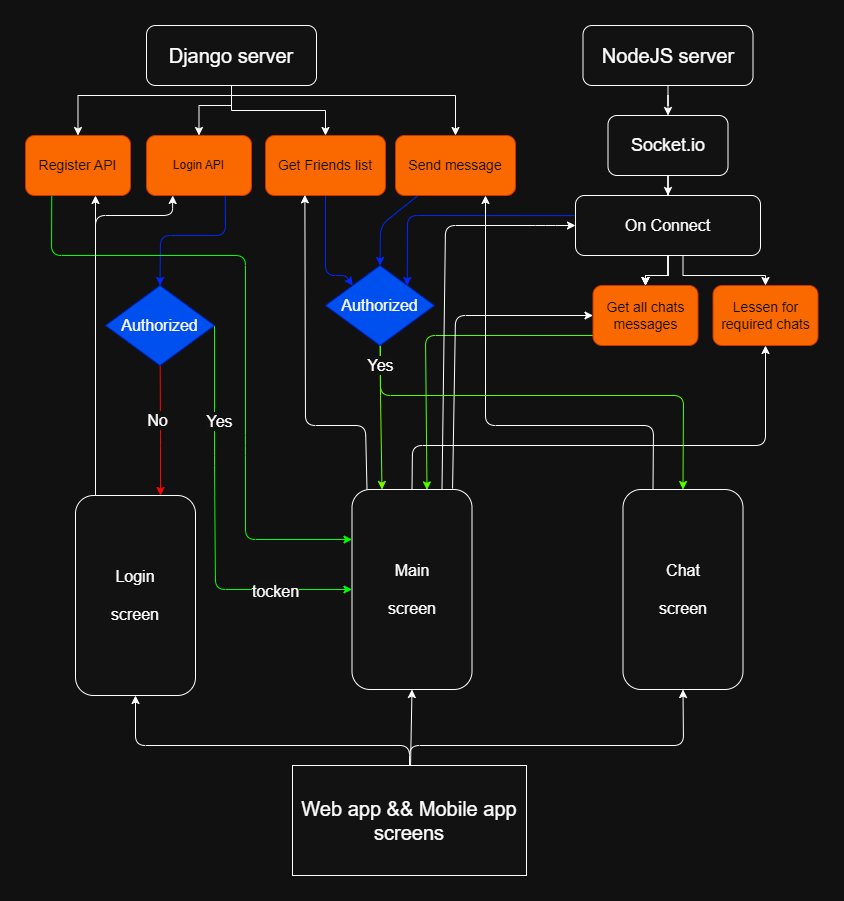

The diagram above was exported from draw.io. Its source (the exported page's mxGraphModel, read from the mxfile embedded in the PNG):
<mxGraphModel dx="1092" dy="532" grid="1" gridSize="10" guides="1" tooltips="1" connect="1" arrows="1" fold="1" page="1" pageScale="1" pageWidth="827" pageHeight="1169" background="#111111" math="0" shadow="0">
  <root>
    <mxCell id="0" />
    <mxCell id="1" parent="0" />
    <mxCell id="haIjlSL-TeuXJfSA7IBT-4" value="" style="edgeStyle=orthogonalEdgeStyle;rounded=0;orthogonalLoop=1;jettySize=auto;html=1;" parent="1" source="haIjlSL-TeuXJfSA7IBT-1" target="haIjlSL-TeuXJfSA7IBT-3" edge="1">
      <mxGeometry relative="1" as="geometry" />
    </mxCell>
    <mxCell id="haIjlSL-TeuXJfSA7IBT-1" value="&lt;font style=&quot;font-size: 20px;&quot;&gt;NodeJS server&lt;/font&gt;" style="rounded=1;whiteSpace=wrap;html=1;" parent="1" vertex="1">
      <mxGeometry x="587.5" y="20" width="170" height="60" as="geometry" />
    </mxCell>
    <mxCell id="haIjlSL-TeuXJfSA7IBT-6" value="" style="edgeStyle=orthogonalEdgeStyle;rounded=0;orthogonalLoop=1;jettySize=auto;html=1;" parent="1" source="haIjlSL-TeuXJfSA7IBT-3" target="haIjlSL-TeuXJfSA7IBT-5" edge="1">
      <mxGeometry relative="1" as="geometry" />
    </mxCell>
    <mxCell id="haIjlSL-TeuXJfSA7IBT-3" value="&lt;font style=&quot;font-size: 18px;&quot;&gt;Socket.io&lt;/font&gt;" style="whiteSpace=wrap;html=1;rounded=1;" parent="1" vertex="1">
      <mxGeometry x="612.5" y="110" width="120" height="60" as="geometry" />
    </mxCell>
    <mxCell id="haIjlSL-TeuXJfSA7IBT-8" value="" style="edgeStyle=orthogonalEdgeStyle;rounded=0;orthogonalLoop=1;jettySize=auto;html=1;" parent="1" source="haIjlSL-TeuXJfSA7IBT-5" target="haIjlSL-TeuXJfSA7IBT-7" edge="1">
      <mxGeometry relative="1" as="geometry" />
    </mxCell>
    <mxCell id="haIjlSL-TeuXJfSA7IBT-9" value="" style="edgeStyle=orthogonalEdgeStyle;rounded=0;orthogonalLoop=1;jettySize=auto;html=1;" parent="1" source="haIjlSL-TeuXJfSA7IBT-5" target="haIjlSL-TeuXJfSA7IBT-7" edge="1">
      <mxGeometry relative="1" as="geometry" />
    </mxCell>
    <mxCell id="haIjlSL-TeuXJfSA7IBT-10" value="" style="edgeStyle=orthogonalEdgeStyle;rounded=0;orthogonalLoop=1;jettySize=auto;html=1;" parent="1" source="haIjlSL-TeuXJfSA7IBT-5" target="haIjlSL-TeuXJfSA7IBT-7" edge="1">
      <mxGeometry relative="1" as="geometry" />
    </mxCell>
    <mxCell id="haIjlSL-TeuXJfSA7IBT-11" value="" style="edgeStyle=orthogonalEdgeStyle;rounded=0;orthogonalLoop=1;jettySize=auto;html=1;" parent="1" source="haIjlSL-TeuXJfSA7IBT-5" target="haIjlSL-TeuXJfSA7IBT-7" edge="1">
      <mxGeometry relative="1" as="geometry" />
    </mxCell>
    <mxCell id="haIjlSL-TeuXJfSA7IBT-14" style="edgeStyle=orthogonalEdgeStyle;rounded=0;orthogonalLoop=1;jettySize=auto;html=1;entryX=0.5;entryY=0;entryDx=0;entryDy=0;" parent="1" source="haIjlSL-TeuXJfSA7IBT-5" target="haIjlSL-TeuXJfSA7IBT-12" edge="1">
      <mxGeometry relative="1" as="geometry">
        <Array as="points">
          <mxPoint x="687.5" y="270" />
          <mxPoint x="769.5" y="270" />
        </Array>
      </mxGeometry>
    </mxCell>
    <mxCell id="37" style="edgeStyle=none;html=1;entryX=1;entryY=0;entryDx=0;entryDy=0;exitX=-0.002;exitY=0.335;exitDx=0;exitDy=0;exitPerimeter=0;fillColor=#0050ef;strokeColor=#0027FF;" parent="1" source="haIjlSL-TeuXJfSA7IBT-5" target="27" edge="1">
      <mxGeometry relative="1" as="geometry">
        <Array as="points">
          <mxPoint x="412" y="210" />
        </Array>
      </mxGeometry>
    </mxCell>
    <mxCell id="haIjlSL-TeuXJfSA7IBT-5" value="&lt;font style=&quot;font-size: 16px;&quot;&gt;On Connect&lt;/font&gt;" style="whiteSpace=wrap;html=1;rounded=1;" parent="1" vertex="1">
      <mxGeometry x="580" y="190" width="185" height="60" as="geometry" />
    </mxCell>
    <mxCell id="42" style="edgeStyle=none;html=1;entryX=0.625;entryY=0.002;entryDx=0;entryDy=0;strokeColor=#55FF00;strokeWidth=1;fontSize=16;exitX=0.024;exitY=0.833;exitDx=0;exitDy=0;exitPerimeter=0;entryPerimeter=0;" parent="1" source="haIjlSL-TeuXJfSA7IBT-7" target="3" edge="1">
      <mxGeometry relative="1" as="geometry">
        <Array as="points">
          <mxPoint x="430" y="330" />
        </Array>
      </mxGeometry>
    </mxCell>
    <mxCell id="haIjlSL-TeuXJfSA7IBT-7" value="&lt;font style=&quot;font-size: 14px;&quot;&gt;Get all chats messages&lt;/font&gt;" style="whiteSpace=wrap;html=1;rounded=1;fillColor=#fa6800;fontColor=#000000;strokeColor=#C73500;" parent="1" vertex="1">
      <mxGeometry x="597.5" y="280" width="105" height="60" as="geometry" />
    </mxCell>
    <mxCell id="haIjlSL-TeuXJfSA7IBT-12" value="&lt;font style=&quot;font-size: 14px;&quot;&gt;Lessen for required chats&lt;/font&gt;" style="whiteSpace=wrap;html=1;rounded=1;fillColor=#fa6800;fontColor=#000000;strokeColor=#C73500;" parent="1" vertex="1">
      <mxGeometry x="717.5" y="280" width="105" height="60" as="geometry" />
    </mxCell>
    <mxCell id="haIjlSL-TeuXJfSA7IBT-30" style="edgeStyle=orthogonalEdgeStyle;rounded=0;orthogonalLoop=1;jettySize=auto;html=1;entryX=0.5;entryY=0;entryDx=0;entryDy=0;" parent="1" source="haIjlSL-TeuXJfSA7IBT-16" target="haIjlSL-TeuXJfSA7IBT-28" edge="1">
      <mxGeometry relative="1" as="geometry">
        <Array as="points">
          <mxPoint x="236" y="100" />
          <mxPoint x="204" y="100" />
        </Array>
      </mxGeometry>
    </mxCell>
    <mxCell id="haIjlSL-TeuXJfSA7IBT-32" style="edgeStyle=orthogonalEdgeStyle;rounded=0;orthogonalLoop=1;jettySize=auto;html=1;entryX=0.5;entryY=0;entryDx=0;entryDy=0;" parent="1" source="haIjlSL-TeuXJfSA7IBT-16" target="haIjlSL-TeuXJfSA7IBT-31" edge="1">
      <mxGeometry relative="1" as="geometry" />
    </mxCell>
    <mxCell id="haIjlSL-TeuXJfSA7IBT-34" style="edgeStyle=orthogonalEdgeStyle;rounded=0;orthogonalLoop=1;jettySize=auto;html=1;entryX=0.5;entryY=0;entryDx=0;entryDy=0;exitX=0.5;exitY=1;exitDx=0;exitDy=0;" parent="1" source="haIjlSL-TeuXJfSA7IBT-16" target="haIjlSL-TeuXJfSA7IBT-27" edge="1">
      <mxGeometry relative="1" as="geometry">
        <Array as="points">
          <mxPoint x="236" y="90" />
          <mxPoint x="83" y="90" />
        </Array>
      </mxGeometry>
    </mxCell>
    <mxCell id="haIjlSL-TeuXJfSA7IBT-37" style="edgeStyle=orthogonalEdgeStyle;rounded=0;orthogonalLoop=1;jettySize=auto;html=1;entryX=0.5;entryY=0;entryDx=0;entryDy=0;exitX=0.5;exitY=1;exitDx=0;exitDy=0;" parent="1" source="haIjlSL-TeuXJfSA7IBT-16" target="haIjlSL-TeuXJfSA7IBT-35" edge="1">
      <mxGeometry relative="1" as="geometry">
        <Array as="points">
          <mxPoint x="236" y="90" />
          <mxPoint x="460" y="90" />
        </Array>
      </mxGeometry>
    </mxCell>
    <mxCell id="haIjlSL-TeuXJfSA7IBT-16" value="&lt;font style=&quot;font-size: 20px;&quot;&gt;Django server&lt;/font&gt;" style="rounded=1;whiteSpace=wrap;html=1;" parent="1" vertex="1">
      <mxGeometry x="151" y="20" width="170" height="60" as="geometry" />
    </mxCell>
    <mxCell id="15" style="edgeStyle=none;html=1;exitX=0.75;exitY=1;exitDx=0;exitDy=0;entryX=0.5;entryY=0;entryDx=0;entryDy=0;fontSize=16;strokeColor=#0027FF;" parent="1" source="haIjlSL-TeuXJfSA7IBT-28" target="10" edge="1">
      <mxGeometry relative="1" as="geometry">
        <Array as="points">
          <mxPoint x="230" y="230" />
          <mxPoint x="165" y="230" />
        </Array>
      </mxGeometry>
    </mxCell>
    <mxCell id="25" style="edgeStyle=none;html=1;exitX=0.25;exitY=1;exitDx=0;exitDy=0;entryX=0;entryY=0.25;entryDx=0;entryDy=0;fontSize=16;strokeColor=#00FF08;" parent="1" source="haIjlSL-TeuXJfSA7IBT-27" target="3" edge="1">
      <mxGeometry relative="1" as="geometry">
        <Array as="points">
          <mxPoint x="56" y="250" />
          <mxPoint x="250" y="250" />
          <mxPoint x="250" y="440" />
          <mxPoint x="250" y="534" />
        </Array>
      </mxGeometry>
    </mxCell>
    <mxCell id="haIjlSL-TeuXJfSA7IBT-27" value="&lt;font style=&quot;font-size: 14px;&quot;&gt;Register API&lt;br&gt;&lt;/font&gt;" style="whiteSpace=wrap;html=1;rounded=1;fillColor=#fa6800;fontColor=#000000;strokeColor=#C73500;" parent="1" vertex="1">
      <mxGeometry x="30" y="130" width="105" height="60" as="geometry" />
    </mxCell>
    <mxCell id="haIjlSL-TeuXJfSA7IBT-28" value="Login API" style="whiteSpace=wrap;html=1;rounded=1;fillColor=#fa6800;fontColor=#000000;strokeColor=#C73500;" parent="1" vertex="1">
      <mxGeometry x="151" y="130" width="105" height="60" as="geometry" />
    </mxCell>
    <mxCell id="30" style="edgeStyle=none;html=1;entryX=0;entryY=0;entryDx=0;entryDy=0;strokeColor=#0027FF;" parent="1" source="haIjlSL-TeuXJfSA7IBT-31" target="27" edge="1">
      <mxGeometry relative="1" as="geometry">
        <Array as="points">
          <mxPoint x="330" y="270" />
          <mxPoint x="350" y="270" />
        </Array>
      </mxGeometry>
    </mxCell>
    <mxCell id="haIjlSL-TeuXJfSA7IBT-31" value="&lt;font style=&quot;font-size: 14px;&quot;&gt;Get Friends list&lt;/font&gt;" style="whiteSpace=wrap;html=1;rounded=1;fillColor=#fa6800;fontColor=#000000;strokeColor=#C73500;" parent="1" vertex="1">
      <mxGeometry x="270" y="130" width="120" height="60" as="geometry" />
    </mxCell>
    <mxCell id="45" style="edgeStyle=none;html=1;entryX=0.5;entryY=0;entryDx=0;entryDy=0;strokeWidth=1;fontSize=16;fillColor=#0050ef;strokeColor=#0027FF;" parent="1" source="haIjlSL-TeuXJfSA7IBT-35" target="27" edge="1">
      <mxGeometry relative="1" as="geometry">
        <Array as="points">
          <mxPoint x="385" y="220" />
        </Array>
      </mxGeometry>
    </mxCell>
    <mxCell id="haIjlSL-TeuXJfSA7IBT-35" value="&lt;font style=&quot;font-size: 14px;&quot;&gt;Send message&lt;/font&gt;" style="whiteSpace=wrap;html=1;rounded=1;fillColor=#fa6800;fontColor=#000000;strokeColor=#C73500;" parent="1" vertex="1">
      <mxGeometry x="400" y="130" width="120" height="60" as="geometry" />
    </mxCell>
    <mxCell id="26" style="edgeStyle=none;html=1;" parent="1" edge="1">
      <mxGeometry relative="1" as="geometry">
        <mxPoint x="100" y="480" as="sourcePoint" />
        <mxPoint x="100" y="190" as="targetPoint" />
      </mxGeometry>
    </mxCell>
    <mxCell id="2" value="&lt;font style=&quot;font-size: 16px;&quot;&gt;Login&lt;br&gt;&lt;br&gt;screen&lt;/font&gt;" style="rounded=1;whiteSpace=wrap;html=1;" parent="1" vertex="1">
      <mxGeometry x="80" y="490" width="120" height="200" as="geometry" />
    </mxCell>
    <mxCell id="13" style="edgeStyle=none;html=1;entryX=0.25;entryY=1;entryDx=0;entryDy=0;fontSize=16;" parent="1" target="haIjlSL-TeuXJfSA7IBT-28" edge="1">
      <mxGeometry relative="1" as="geometry">
        <mxPoint x="100" y="490" as="sourcePoint" />
        <Array as="points">
          <mxPoint x="100" y="440" />
          <mxPoint x="100" y="210" />
          <mxPoint x="177" y="210" />
        </Array>
      </mxGeometry>
    </mxCell>
    <mxCell id="29" style="edgeStyle=none;html=1;entryX=0.328;entryY=0.989;entryDx=0;entryDy=0;entryPerimeter=0;exitX=0.125;exitY=0;exitDx=0;exitDy=0;exitPerimeter=0;" parent="1" source="3" target="haIjlSL-TeuXJfSA7IBT-31" edge="1">
      <mxGeometry relative="1" as="geometry">
        <mxPoint x="400" y="480" as="sourcePoint" />
        <Array as="points">
          <mxPoint x="370" y="420" />
          <mxPoint x="310" y="420" />
        </Array>
      </mxGeometry>
    </mxCell>
    <mxCell id="36" style="edgeStyle=none;html=1;exitX=0.75;exitY=0;exitDx=0;exitDy=0;entryX=0;entryY=0.5;entryDx=0;entryDy=0;" parent="1" source="3" target="haIjlSL-TeuXJfSA7IBT-5" edge="1">
      <mxGeometry relative="1" as="geometry">
        <Array as="points">
          <mxPoint x="450" y="220" />
          <mxPoint x="550" y="220" />
        </Array>
      </mxGeometry>
    </mxCell>
    <mxCell id="41" style="edgeStyle=none;html=1;entryX=0;entryY=0.5;entryDx=0;entryDy=0;strokeWidth=1;fontSize=16;exitX=0.838;exitY=-0.005;exitDx=0;exitDy=0;exitPerimeter=0;" parent="1" source="3" target="haIjlSL-TeuXJfSA7IBT-7" edge="1">
      <mxGeometry relative="1" as="geometry">
        <mxPoint x="460" y="480" as="sourcePoint" />
        <Array as="points">
          <mxPoint x="460" y="310" />
        </Array>
      </mxGeometry>
    </mxCell>
    <mxCell id="47" style="edgeStyle=none;html=1;entryX=0.5;entryY=1;entryDx=0;entryDy=0;strokeWidth=1;fontSize=16;exitX=0.5;exitY=0;exitDx=0;exitDy=0;" parent="1" source="3" target="haIjlSL-TeuXJfSA7IBT-12" edge="1">
      <mxGeometry relative="1" as="geometry">
        <Array as="points">
          <mxPoint x="417" y="440" />
          <mxPoint x="770" y="440" />
        </Array>
      </mxGeometry>
    </mxCell>
    <mxCell id="3" value="&lt;font style=&quot;font-size: 16px;&quot;&gt;Main&lt;br&gt;&lt;br&gt;screen&lt;/font&gt;" style="rounded=1;whiteSpace=wrap;html=1;" parent="1" vertex="1">
      <mxGeometry x="356.5" y="484" width="120" height="200" as="geometry" />
    </mxCell>
    <mxCell id="43" style="edgeStyle=none;html=1;entryX=0.75;entryY=1;entryDx=0;entryDy=0;strokeWidth=1;fontSize=16;exitX=0.25;exitY=0;exitDx=0;exitDy=0;" parent="1" source="4" target="haIjlSL-TeuXJfSA7IBT-35" edge="1">
      <mxGeometry relative="1" as="geometry">
        <Array as="points">
          <mxPoint x="658" y="420" />
          <mxPoint x="490" y="420" />
        </Array>
      </mxGeometry>
    </mxCell>
    <mxCell id="4" value="&lt;font style=&quot;font-size: 16px;&quot;&gt;Chat&lt;br&gt;&lt;br&gt;screen&lt;/font&gt;" style="rounded=1;whiteSpace=wrap;html=1;" parent="1" vertex="1">
      <mxGeometry x="627.5" y="484" width="120" height="200" as="geometry" />
    </mxCell>
    <mxCell id="6" style="edgeStyle=none;html=1;entryX=0.5;entryY=1;entryDx=0;entryDy=0;fontSize=20;" parent="1" source="5" target="2" edge="1">
      <mxGeometry relative="1" as="geometry">
        <Array as="points">
          <mxPoint x="414" y="740" />
          <mxPoint x="140" y="740" />
        </Array>
      </mxGeometry>
    </mxCell>
    <mxCell id="7" style="edgeStyle=none;html=1;entryX=0.5;entryY=1;entryDx=0;entryDy=0;fontSize=20;" parent="1" source="5" target="3" edge="1">
      <mxGeometry relative="1" as="geometry">
        <Array as="points" />
      </mxGeometry>
    </mxCell>
    <mxCell id="8" style="edgeStyle=none;html=1;entryX=0.5;entryY=1;entryDx=0;entryDy=0;fontSize=20;" parent="1" source="5" target="4" edge="1">
      <mxGeometry relative="1" as="geometry">
        <Array as="points">
          <mxPoint x="414" y="740" />
          <mxPoint x="688" y="740" />
        </Array>
      </mxGeometry>
    </mxCell>
    <mxCell id="5" value="&lt;font style=&quot;font-size: 20px;&quot;&gt;Web app &amp;amp;&amp;amp; Mobile app&lt;br&gt;screens&lt;br&gt;&lt;/font&gt;" style="rounded=0;whiteSpace=wrap;html=1;" parent="1" vertex="1">
      <mxGeometry x="297" y="760" width="234" height="110" as="geometry" />
    </mxCell>
    <mxCell id="16" style="edgeStyle=none;html=1;fontSize=16;exitX=1;exitY=0.5;exitDx=0;exitDy=0;entryX=0;entryY=0.5;entryDx=0;entryDy=0;strokeColor=#00FF08;" parent="1" source="10" target="3" edge="1">
      <mxGeometry relative="1" as="geometry">
        <Array as="points">
          <mxPoint x="219" y="460" />
          <mxPoint x="220" y="584" />
        </Array>
        <mxPoint x="370" y="480" as="targetPoint" />
      </mxGeometry>
    </mxCell>
    <mxCell id="17" value="Yes" style="edgeLabel;html=1;align=center;verticalAlign=middle;resizable=0;points=[];fontSize=16;" parent="16" vertex="1" connectable="0">
      <mxGeometry x="-0.5249" y="4" relative="1" as="geometry">
        <mxPoint as="offset" />
      </mxGeometry>
    </mxCell>
    <mxCell id="23" value="tocken" style="edgeLabel;html=1;align=center;verticalAlign=middle;resizable=0;points=[];fontSize=16;" parent="16" vertex="1" connectable="0">
      <mxGeometry x="0.2652" y="-1" relative="1" as="geometry">
        <mxPoint x="61" y="12" as="offset" />
      </mxGeometry>
    </mxCell>
    <mxCell id="18" style="edgeStyle=none;html=1;fontSize=16;strokeColor=#FF0303;" parent="1" source="10" edge="1">
      <mxGeometry relative="1" as="geometry">
        <mxPoint x="165" y="490" as="targetPoint" />
        <Array as="points">
          <mxPoint x="165" y="430" />
        </Array>
      </mxGeometry>
    </mxCell>
    <mxCell id="19" value="No" style="edgeLabel;html=1;align=center;verticalAlign=middle;resizable=0;points=[];fontSize=16;" parent="18" vertex="1" connectable="0">
      <mxGeometry x="-0.1505" y="-3" relative="1" as="geometry">
        <mxPoint as="offset" />
      </mxGeometry>
    </mxCell>
    <mxCell id="10" value="Authorized" style="rhombus;whiteSpace=wrap;html=1;fontSize=16;fillColor=#0050ef;fontColor=#ffffff;strokeColor=#001DBC;" parent="1" vertex="1">
      <mxGeometry x="110" y="280" width="109" height="80" as="geometry" />
    </mxCell>
    <mxCell id="31" style="edgeStyle=none;html=1;entryX=0.25;entryY=0;entryDx=0;entryDy=0;fillColor=#60a917;strokeColor=#75FA00;strokeWidth=1;" parent="1" source="27" target="3" edge="1">
      <mxGeometry relative="1" as="geometry">
        <Array as="points">
          <mxPoint x="385" y="390" />
        </Array>
      </mxGeometry>
    </mxCell>
    <mxCell id="46" value="Yes" style="edgeStyle=none;html=1;entryX=0.5;entryY=0;entryDx=0;entryDy=0;strokeColor=#55FF00;strokeWidth=1;fontSize=16;" parent="1" source="27" target="4" edge="1">
      <mxGeometry x="-0.9098" relative="1" as="geometry">
        <Array as="points">
          <mxPoint x="385" y="390" />
          <mxPoint x="688" y="390" />
        </Array>
        <mxPoint as="offset" />
      </mxGeometry>
    </mxCell>
    <mxCell id="27" value="Authorized" style="rhombus;whiteSpace=wrap;html=1;fontSize=16;fillColor=#0050ef;fontColor=#ffffff;strokeColor=#001DBC;" parent="1" vertex="1">
      <mxGeometry x="330" y="260" width="109" height="80" as="geometry" />
    </mxCell>
  </root>
</mxGraphModel>